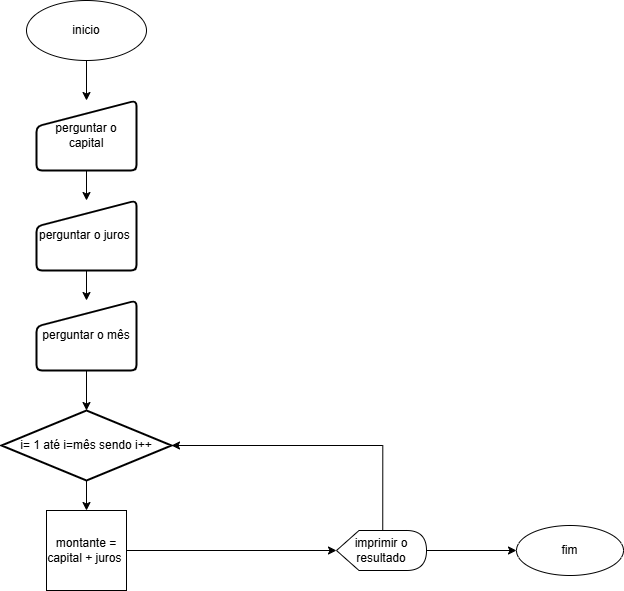

The diagram above was exported from draw.io. Its source (the exported page's mxGraphModel, read from the mxfile embedded in the PNG):
<mxGraphModel dx="1434" dy="780" grid="1" gridSize="10" guides="1" tooltips="1" connect="1" arrows="1" fold="1" page="1" pageScale="1" pageWidth="827" pageHeight="1169" math="0" shadow="0">
  <root>
    <mxCell id="0" />
    <mxCell id="1" parent="0" />
    <mxCell id="6y60B-4jBW-K5SPUfW5u-18" style="edgeStyle=orthogonalEdgeStyle;rounded=0;orthogonalLoop=1;jettySize=auto;html=1;exitX=0.5;exitY=1;exitDx=0;exitDy=0;entryX=0.5;entryY=0;entryDx=0;entryDy=0;" edge="1" parent="1" source="6y60B-4jBW-K5SPUfW5u-1" target="6y60B-4jBW-K5SPUfW5u-2">
      <mxGeometry relative="1" as="geometry" />
    </mxCell>
    <mxCell id="6y60B-4jBW-K5SPUfW5u-1" value="inicio" style="ellipse;whiteSpace=wrap;html=1;" vertex="1" parent="1">
      <mxGeometry x="330" y="50" width="120" height="60" as="geometry" />
    </mxCell>
    <mxCell id="6y60B-4jBW-K5SPUfW5u-10" value="" style="edgeStyle=orthogonalEdgeStyle;rounded=0;orthogonalLoop=1;jettySize=auto;html=1;" edge="1" parent="1" source="6y60B-4jBW-K5SPUfW5u-2" target="6y60B-4jBW-K5SPUfW5u-3">
      <mxGeometry relative="1" as="geometry" />
    </mxCell>
    <mxCell id="6y60B-4jBW-K5SPUfW5u-2" value="perguntar o capital" style="html=1;strokeWidth=2;shape=manualInput;whiteSpace=wrap;rounded=1;size=26;arcSize=11;" vertex="1" parent="1">
      <mxGeometry x="340" y="150" width="100" height="70" as="geometry" />
    </mxCell>
    <mxCell id="6y60B-4jBW-K5SPUfW5u-11" value="" style="edgeStyle=orthogonalEdgeStyle;rounded=0;orthogonalLoop=1;jettySize=auto;html=1;" edge="1" parent="1" source="6y60B-4jBW-K5SPUfW5u-3" target="6y60B-4jBW-K5SPUfW5u-4">
      <mxGeometry relative="1" as="geometry" />
    </mxCell>
    <mxCell id="6y60B-4jBW-K5SPUfW5u-3" value="perguntar o juros&amp;nbsp;" style="html=1;strokeWidth=2;shape=manualInput;whiteSpace=wrap;rounded=1;size=26;arcSize=11;" vertex="1" parent="1">
      <mxGeometry x="340" y="250" width="100" height="70" as="geometry" />
    </mxCell>
    <mxCell id="6y60B-4jBW-K5SPUfW5u-12" value="" style="edgeStyle=orthogonalEdgeStyle;rounded=0;orthogonalLoop=1;jettySize=auto;html=1;" edge="1" parent="1" source="6y60B-4jBW-K5SPUfW5u-4" target="6y60B-4jBW-K5SPUfW5u-5">
      <mxGeometry relative="1" as="geometry" />
    </mxCell>
    <mxCell id="6y60B-4jBW-K5SPUfW5u-4" value="perguntar o mês" style="html=1;strokeWidth=2;shape=manualInput;whiteSpace=wrap;rounded=1;size=26;arcSize=11;" vertex="1" parent="1">
      <mxGeometry x="340" y="350" width="100" height="70" as="geometry" />
    </mxCell>
    <mxCell id="6y60B-4jBW-K5SPUfW5u-13" value="" style="edgeStyle=orthogonalEdgeStyle;rounded=0;orthogonalLoop=1;jettySize=auto;html=1;" edge="1" parent="1" source="6y60B-4jBW-K5SPUfW5u-5" target="6y60B-4jBW-K5SPUfW5u-6">
      <mxGeometry relative="1" as="geometry" />
    </mxCell>
    <mxCell id="6y60B-4jBW-K5SPUfW5u-5" value="i= 1 até i=mês sendo i++" style="strokeWidth=2;html=1;shape=mxgraph.flowchart.decision;whiteSpace=wrap;" vertex="1" parent="1">
      <mxGeometry x="305" y="460" width="170" height="70" as="geometry" />
    </mxCell>
    <mxCell id="6y60B-4jBW-K5SPUfW5u-6" value="montante =&lt;div&gt;capital + juros&amp;nbsp;&lt;/div&gt;" style="whiteSpace=wrap;html=1;aspect=fixed;" vertex="1" parent="1">
      <mxGeometry x="350" y="560" width="80" height="80" as="geometry" />
    </mxCell>
    <mxCell id="6y60B-4jBW-K5SPUfW5u-15" value="" style="edgeStyle=orthogonalEdgeStyle;rounded=0;orthogonalLoop=1;jettySize=auto;html=1;" edge="1" parent="1" source="6y60B-4jBW-K5SPUfW5u-7" target="6y60B-4jBW-K5SPUfW5u-8">
      <mxGeometry relative="1" as="geometry" />
    </mxCell>
    <mxCell id="6y60B-4jBW-K5SPUfW5u-7" value="imprimir o resultado" style="shape=display;whiteSpace=wrap;html=1;" vertex="1" parent="1">
      <mxGeometry x="640" y="580" width="90" height="40" as="geometry" />
    </mxCell>
    <mxCell id="6y60B-4jBW-K5SPUfW5u-8" value="fim" style="ellipse;whiteSpace=wrap;html=1;" vertex="1" parent="1">
      <mxGeometry x="820" y="575" width="107" height="50" as="geometry" />
    </mxCell>
    <mxCell id="6y60B-4jBW-K5SPUfW5u-14" style="edgeStyle=orthogonalEdgeStyle;rounded=0;orthogonalLoop=1;jettySize=auto;html=1;exitX=1;exitY=0.5;exitDx=0;exitDy=0;entryX=0;entryY=0.5;entryDx=0;entryDy=0;entryPerimeter=0;" edge="1" parent="1" source="6y60B-4jBW-K5SPUfW5u-6" target="6y60B-4jBW-K5SPUfW5u-7">
      <mxGeometry relative="1" as="geometry" />
    </mxCell>
    <mxCell id="6y60B-4jBW-K5SPUfW5u-16" style="edgeStyle=orthogonalEdgeStyle;rounded=0;orthogonalLoop=1;jettySize=auto;html=1;exitX=0;exitY=0;exitDx=46.25;exitDy=0;exitPerimeter=0;entryX=1;entryY=0.5;entryDx=0;entryDy=0;entryPerimeter=0;" edge="1" parent="1" source="6y60B-4jBW-K5SPUfW5u-7" target="6y60B-4jBW-K5SPUfW5u-5">
      <mxGeometry relative="1" as="geometry" />
    </mxCell>
  </root>
</mxGraphModel>